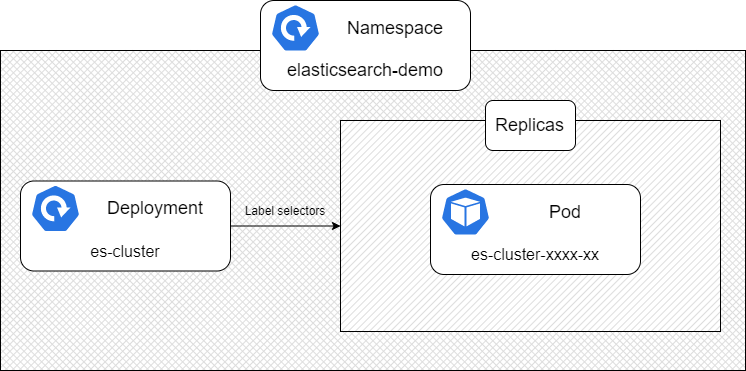

The diagram above was exported from draw.io. Its source (the exported page's mxGraphModel, read from the mxfile embedded in the PNG):
<mxGraphModel dx="1662" dy="715" grid="1" gridSize="10" guides="1" tooltips="1" connect="1" arrows="1" fold="1" page="1" pageScale="1" pageWidth="1169" pageHeight="827" background="#ffffff" math="0" shadow="0">
  <root>
    <mxCell id="0" />
    <mxCell id="1" parent="0" />
    <mxCell id="2" value="" style="verticalLabelPosition=bottom;verticalAlign=top;html=1;shape=mxgraph.basic.patternFillRect;fillStyle=diagGrid;step=5;fillStrokeWidth=0.2;fillStrokeColor=#dddddd;" vertex="1" parent="1">
      <mxGeometry x="220" y="280" width="745" height="320" as="geometry" />
    </mxCell>
    <mxCell id="3" value="" style="verticalLabelPosition=bottom;verticalAlign=top;html=1;shape=mxgraph.basic.patternFillRect;fillStyle=diag;step=5;fillStrokeWidth=0.2;fillStrokeColor=#dddddd;" vertex="1" parent="1">
      <mxGeometry x="560" y="350" width="380" height="211" as="geometry" />
    </mxCell>
    <mxCell id="4" value="" style="group" vertex="1" connectable="0" parent="1">
      <mxGeometry x="240" y="410.5" width="210" height="90" as="geometry" />
    </mxCell>
    <mxCell id="5" value="" style="rounded=1;whiteSpace=wrap;html=1;" vertex="1" parent="4">
      <mxGeometry width="210" height="90" as="geometry" />
    </mxCell>
    <mxCell id="6" value="&lt;font style=&quot;font-size: 18px&quot;&gt;Deployment&lt;/font&gt;" style="text;html=1;strokeColor=none;fillColor=none;align=center;verticalAlign=middle;whiteSpace=wrap;rounded=0;" vertex="1" parent="4">
      <mxGeometry x="70" y="17.5" width="130" height="20" as="geometry" />
    </mxCell>
    <mxCell id="7" value="&lt;div style=&quot;text-align: left&quot;&gt;es-cluster&lt;/div&gt;" style="text;html=1;strokeColor=none;fillColor=none;align=center;verticalAlign=middle;whiteSpace=wrap;rounded=0;fontSize=16;" vertex="1" parent="4">
      <mxGeometry x="10" y="60" width="190" height="20" as="geometry" />
    </mxCell>
    <mxCell id="8" value="" style="html=1;dashed=0;whitespace=wrap;fillColor=#2875E2;strokeColor=#ffffff;points=[[0.005,0.63,0],[0.1,0.2,0],[0.9,0.2,0],[0.5,0,0],[0.995,0.63,0],[0.72,0.99,0],[0.5,1,0],[0.28,0.99,0]];shape=mxgraph.kubernetes.icon;prIcon=deploy" vertex="1" parent="4">
      <mxGeometry x="10" y="3.5" width="50" height="48" as="geometry" />
    </mxCell>
    <mxCell id="9" value="" style="group" vertex="1" connectable="0" parent="1">
      <mxGeometry x="705" y="330" width="90" height="50" as="geometry" />
    </mxCell>
    <mxCell id="10" value="" style="rounded=1;whiteSpace=wrap;html=1;" vertex="1" parent="9">
      <mxGeometry width="90" height="50" as="geometry" />
    </mxCell>
    <mxCell id="11" value="&lt;div style=&quot;text-align: left&quot;&gt;&lt;font face=&quot;helvetica neue, helvetica, arial, sans-serif&quot; style=&quot;font-size: 18px&quot;&gt;&lt;span style=&quot;background-color: rgb(255 , 255 , 255)&quot;&gt;Replicas&lt;/span&gt;&lt;/font&gt;&lt;/div&gt;" style="text;html=1;strokeColor=none;fillColor=none;align=center;verticalAlign=middle;whiteSpace=wrap;rounded=0;" vertex="1" parent="9">
      <mxGeometry x="19.300000000000068" y="15" width="51.41" height="20" as="geometry" />
    </mxCell>
    <mxCell id="12" style="edgeStyle=orthogonalEdgeStyle;rounded=0;orthogonalLoop=1;jettySize=auto;html=1;exitX=0.5;exitY=1;exitDx=0;exitDy=0;" edge="1" parent="9" source="11" target="11">
      <mxGeometry x="437.5" y="320" as="geometry" />
    </mxCell>
    <mxCell id="13" style="edgeStyle=orthogonalEdgeStyle;rounded=0;orthogonalLoop=1;jettySize=auto;html=1;exitX=1;exitY=0.5;exitDx=0;exitDy=0;entryX=0;entryY=0.5;entryDx=0;entryDy=0;entryPerimeter=0;" edge="1" source="5" target="3" parent="1">
      <mxGeometry relative="1" as="geometry" />
    </mxCell>
    <mxCell id="14" value="" style="group" vertex="1" connectable="0" parent="1">
      <mxGeometry x="650" y="414" width="210" height="90" as="geometry" />
    </mxCell>
    <mxCell id="15" value="" style="rounded=1;whiteSpace=wrap;html=1;" vertex="1" parent="14">
      <mxGeometry width="210" height="90" as="geometry" />
    </mxCell>
    <mxCell id="16" value="&lt;font style=&quot;font-size: 18px&quot;&gt;Pod&lt;/font&gt;" style="text;html=1;strokeColor=none;fillColor=none;align=center;verticalAlign=middle;whiteSpace=wrap;rounded=0;" vertex="1" parent="14">
      <mxGeometry x="70" y="17.5" width="130" height="20" as="geometry" />
    </mxCell>
    <mxCell id="17" value="&lt;div style=&quot;text-align: left&quot;&gt;es-cluster-xxxx-xx&lt;/div&gt;" style="text;html=1;strokeColor=none;fillColor=none;align=center;verticalAlign=middle;whiteSpace=wrap;rounded=0;fontSize=16;" vertex="1" parent="14">
      <mxGeometry x="10" y="60" width="190" height="20" as="geometry" />
    </mxCell>
    <mxCell id="18" value="" style="html=1;dashed=0;whitespace=wrap;fillColor=#2875E2;strokeColor=#ffffff;points=[[0.005,0.63,0],[0.1,0.2,0],[0.9,0.2,0],[0.5,0,0],[0.995,0.63,0],[0.72,0.99,0],[0.5,1,0],[0.28,0.99,0]];shape=mxgraph.kubernetes.icon;prIcon=pod" vertex="1" parent="14">
      <mxGeometry x="10" y="3.5" width="50" height="48" as="geometry" />
    </mxCell>
    <mxCell id="19" value="" style="group" vertex="1" connectable="0" parent="1">
      <mxGeometry x="480" y="230" width="210" height="90" as="geometry" />
    </mxCell>
    <mxCell id="20" value="" style="rounded=1;whiteSpace=wrap;html=1;" vertex="1" parent="19">
      <mxGeometry width="210" height="90" as="geometry" />
    </mxCell>
    <mxCell id="21" value="&lt;span style=&quot;font-family: &amp;#34;helvetica neue&amp;#34; , &amp;#34;helvetica&amp;#34; , &amp;#34;arial&amp;#34; , sans-serif ; font-size: 18px ; text-align: left ; background-color: rgb(255 , 255 , 255)&quot;&gt;Namespace&lt;/span&gt;" style="text;html=1;strokeColor=none;fillColor=none;align=center;verticalAlign=middle;whiteSpace=wrap;rounded=0;" vertex="1" parent="19">
      <mxGeometry x="70" y="17.5" width="130" height="20" as="geometry" />
    </mxCell>
    <mxCell id="22" value="&lt;div style=&quot;text-align: left&quot;&gt;&lt;span style=&quot;font-family: &amp;#34;helvetica neue&amp;#34; , &amp;#34;helvetica&amp;#34; , &amp;#34;arial&amp;#34; , sans-serif ; font-size: 18px ; background-color: rgb(255 , 255 , 255)&quot;&gt;elasticsearch-demo&lt;/span&gt;&lt;br&gt;&lt;/div&gt;" style="text;html=1;strokeColor=none;fillColor=none;align=center;verticalAlign=middle;whiteSpace=wrap;rounded=0;fontSize=16;" vertex="1" parent="19">
      <mxGeometry x="10" y="60" width="190" height="20" as="geometry" />
    </mxCell>
    <mxCell id="23" value="" style="html=1;dashed=0;whitespace=wrap;fillColor=#2875E2;strokeColor=#ffffff;points=[[0.005,0.63,0],[0.1,0.2,0],[0.9,0.2,0],[0.5,0,0],[0.995,0.63,0],[0.72,0.99,0],[0.5,1,0],[0.28,0.99,0]];shape=mxgraph.kubernetes.icon;prIcon=deploy" vertex="1" parent="19">
      <mxGeometry x="10" y="3.5" width="50" height="48" as="geometry" />
    </mxCell>
    <mxCell id="24" value="Label selectors" style="text;html=1;strokeColor=none;fillColor=none;align=center;verticalAlign=middle;whiteSpace=wrap;rounded=0;" vertex="1" parent="1">
      <mxGeometry x="460" y="430" width="90" height="20" as="geometry" />
    </mxCell>
  </root>
</mxGraphModel>